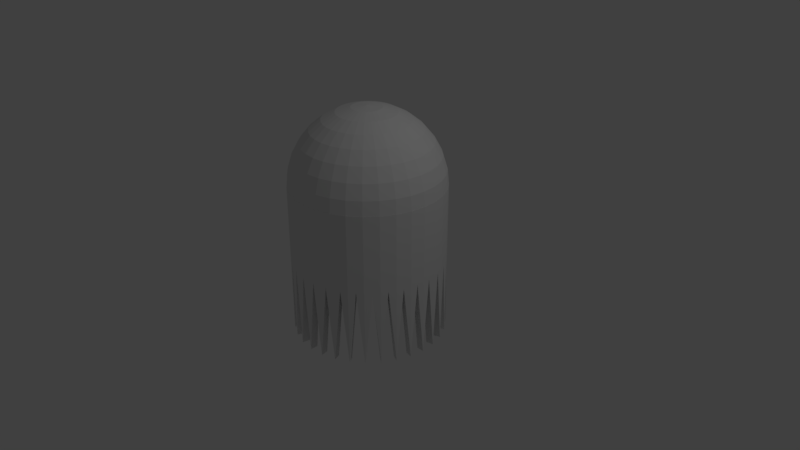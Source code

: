 # Source: chaser.blend  (saved by Blender 2.78.0; exported with 4.5.12 LTS)
import bpy
from mathutils import Matrix  # noqa: F401  (used for matrix-valued properties, if any)

bpy.ops.wm.read_factory_settings(use_empty=True)
scene = bpy.context.scene
scene.name = 'Scene'

# ---- collections
col_collection_1 = bpy.data.collections.new('Collection 1'); scene.collection.children.link(col_collection_1)

# ---- materials (node trees are filled in below, after node groups)
mat_chaser = bpy.data.materials.new('Chaser')
mat_chaser.alpha_threshold = 0.0
mat_chaser.use_transparent_shadow = False
mat_chaser.roughness = 0.5

# ---- material node trees

# ---- world
world_world = bpy.data.worlds.new('World'); scene.world = world_world
world_world.color = (0.05088, 0.05088, 0.05088)
world_world.use_sun_shadow = False
world_world.sun_shadow_jitter_overblur = 0.0
world_world.cycles.sampling_method = 'MANUAL'

# ---- cameras
cam_camera = bpy.data.cameras.new('Camera')
cam_camera.clip_end = 100.0
cam_camera.lens = 35.0
cam_camera.sensor_width = 32.0
cam_camera.sensor_height = 18.0
cam_camera.ortho_scale = 7.314
cam_camera.dof.focus_distance = 0.0
cam_camera.dof.aperture_fstop = 128.0

# ---- lights
light_lamp = bpy.data.lights.new('Lamp', 'POINT')
light_lamp.transmission_factor = 0.0
light_lamp.cutoff_distance = 30.0
light_lamp.energy = 100.0
light_lamp.shadow_buffer_clip_start = 1.001
light_lamp.shadow_soft_size = 0.1
light_lamp.shadow_maximum_resolution = 0.006
light_lamp.use_absolute_resolution = True

# ---- meshes
me_sphere = bpy.data.meshes.new('Sphere')
me_sphere.from_pydata([(0.03806, 0.1913, 0.9808), (0.07466, 0.3753, 0.9239), (0.1084, 0.5449, 0.8315), (0.1379, 0.6935, 0.7071), (0.1622, 0.8155, 0.5556), (0.1802, 0.9061, 0.3827), (0.1913, 0.9619, 0.1951), (0.1951, 0.9808, 7.55e-08), (0.07466, 0.1802, 0.9808), (0.1464, 0.3536, 0.9239), (0.2126, 0.5133, 0.8315), (0.2706, 0.6533, 0.7071), (0.3182, 0.7682, 0.5556), (0.3536, 0.8536, 0.3827), (0.3753, 0.9061, 0.1951), (0.3827, 0.9239, 7.55e-08), (0.1084, 0.1622, 0.9808), (0.2126, 0.3182, 0.9239), (0.3087, 0.4619, 0.8315), (0.3928, 0.5879, 0.7071), (0.4619, 0.6913, 0.5556), (0.5133, 0.7682, 0.3827), (0.5449, 0.8155, 0.1951), (0.5556, 0.8315, 7.55e-08), (0.1379, 0.1379, 0.9808), (0.2706, 0.2706, 0.9239), (0.3928, 0.3928, 0.8315), (0.5, 0.5, 0.7071), (0.5879, 0.5879, 0.5556), (0.6533, 0.6533, 0.3827), (0.6935, 0.6935, 0.1951), (0.7071, 0.7071, 7.55e-08), (0.1622, 0.1084, 0.9808), (0.3182, 0.2126, 0.9239), (0.4619, 0.3087, 0.8315), (0.5879, 0.3928, 0.7071), (0.6913, 0.4619, 0.5556), (0.7682, 0.5133, 0.3827), (0.8155, 0.5449, 0.1951), (0.8315, 0.5556, 7.55e-08), (0.1802, 0.07466, 0.9808), (0.3536, 0.1464, 0.9239), (0.5133, 0.2126, 0.8315), (0.6533, 0.2706, 0.7071), (0.7682, 0.3182, 0.5556), (0.8536, 0.3536, 0.3827), (0.9061, 0.3753, 0.1951), (0.9239, 0.3827, 7.55e-08), (0.1913, 0.03806, 0.9808), (0.3753, 0.07466, 0.9239), (0.5449, 0.1084, 0.8315), (0.6935, 0.1379, 0.7071), (0.8155, 0.1622, 0.5556), (0.9061, 0.1802, 0.3827), (0.9619, 0.1913, 0.1951), (0.9808, 0.1951, 7.55e-08), (0.1951, -3.266e-07, 0.9808), (0.3827, -3.192e-07, 0.9239), (0.5556, -3.117e-07, 0.8315), (0.7071, -3.192e-07, 0.7071), (0.8315, -3.341e-07, 0.5556), (0.9239, -2.745e-07, 0.3827), (0.9808, -3.937e-07, 0.1951), (1.0, -3.788e-07, 7.55e-08), (0.1913, -0.03806, 0.9808), (0.3753, -0.07466, 0.9239), (0.5449, -0.1084, 0.8315), (0.6935, -0.138, 0.7071), (0.8155, -0.1622, 0.5556), (0.9061, -0.1802, 0.3827), (0.9619, -0.1913, 0.1951), (0.9808, -0.1951, 7.55e-08), (0.1802, -0.07466, 0.9808), (0.3536, -0.1464, 0.9239), (0.5133, -0.2126, 0.8315), (0.6533, -0.2706, 0.7071), (0.7682, -0.3182, 0.5556), (0.8536, -0.3536, 0.3827), (0.9061, -0.3753, 0.1951), (0.9239, -0.3827, 7.55e-08), (0.1622, -0.1084, 0.9808), (0.3182, -0.2126, 0.9239), (0.4619, -0.3087, 0.8315), (0.5879, -0.3928, 0.7071), (0.6913, -0.4619, 0.5556), (0.7682, -0.5133, 0.3827), (0.8155, -0.5449, 0.1951), (0.8315, -0.5556, 7.55e-08), (0.1379, -0.138, 0.9808), (0.2706, -0.2706, 0.9239), (0.3928, -0.3928, 0.8315), (0.5, -0.5, 0.7071), (0.5879, -0.5879, 0.5556), (0.6533, -0.6533, 0.3827), (0.6935, -0.6935, 0.1951), (0.7071, -0.7071, 7.55e-08), (0.1084, -0.1622, 0.9808), (0.2126, -0.3182, 0.9239), (0.3087, -0.4619, 0.8315), (0.3928, -0.5879, 0.7071), (0.4619, -0.6913, 0.5556), (0.5133, -0.7682, 0.3827), (0.5449, -0.8155, 0.1951), (0.5556, -0.8315, 7.55e-08), (0.3827, -0.9239, 0.01), (0.07466, -0.1802, 0.9808), (0.1464, -0.3536, 0.9239), (0.2126, -0.5133, 0.8315), (0.2706, -0.6533, 0.7071), (0.3182, -0.7682, 0.5556), (0.3536, -0.8536, 0.3827), (0.3753, -0.9061, 0.1951), (0.3827, -0.9239, 7.55e-08), (1.0, -3.788e-07, 0.01), (0.5556, -0.8315, 0.01), (-1.0, -1.404e-07, 0.01), (0.03806, -0.1913, 0.9808), (0.07466, -0.3753, 0.9239), (0.1084, -0.5449, 0.8315), (0.1379, -0.6935, 0.7071), (0.1622, -0.8155, 0.5556), (0.1802, -0.9061, 0.3827), (0.1913, -0.9619, 0.1951), (0.1951, -0.9808, 7.55e-08), (-0.7071, -0.7071, 0.01), (0.9808, -0.1951, 0.01), (0.7071, -0.7071, 0.01), (-0.9808, -0.1951, 0.01), (-0.3827, 0.9239, 0.01), (-7.212e-09, -0.1951, 0.9808), (4.122e-08, -0.3827, 0.9239), (2.632e-08, -0.5556, 0.8315), (-2.584e-08, -0.7071, 0.7071), (-8.544e-08, -0.8315, 0.5556), (6.357e-08, -0.9239, 0.3827), (-8.544e-08, -0.9808, 0.1951), (-1.003e-07, -1.0, 7.55e-08), (-0.7071, 0.7071, 0.01), (-0.8315, -0.5556, 0.01), (0.9239, -0.3827, 0.01), (0.8315, -0.5556, 0.01), (-0.9239, -0.3827, 0.01), (-0.5556, 0.8315, 0.01), (2.722e-07, 1.0, 0.01), (-0.03806, -0.1913, 0.9808), (-0.07466, -0.3753, 0.9239), (-0.1084, -0.5449, 0.8315), (-0.1379, -0.6935, 0.7071), (-0.1622, -0.8155, 0.5556), (-0.1802, -0.9061, 0.3827), (-0.1913, -0.9619, 0.1951), (-0.1951, -0.9808, 7.55e-08), (-0.9808, 0.1951, 0.01), (0.1951, -0.9808, 0.01), (0.1951, 0.9808, 0.01), (0.3827, 0.9239, 0.01), (-1.003e-07, -1.0, 0.01), (-0.9239, 0.3827, 0.01), (-0.1951, 0.9808, 0.01), (-0.07466, -0.1802, 0.9808), (-0.1464, -0.3536, 0.9239), (-0.2126, -0.5133, 0.8315), (-0.2706, -0.6533, 0.7071), (-0.3182, -0.7682, 0.5556), (-0.3536, -0.8536, 0.3827), (-0.3753, -0.9061, 0.1951), (-0.3827, -0.9239, 7.55e-08), (-0.1951, -0.9808, 0.01), (0.5556, 0.8315, 0.01), (0.7071, 0.7071, 0.01), (-0.3827, -0.9239, 0.01), (-0.8315, 0.5556, 0.01), (-0.1084, -0.1622, 0.9808), (-0.2126, -0.3182, 0.9239), (-0.3087, -0.4619, 0.8315), (-0.3928, -0.5879, 0.7071), (-0.4619, -0.6913, 0.5556), (-0.5133, -0.7682, 0.3827), (-0.5449, -0.8155, 0.1951), (-0.5556, -0.8315, 7.55e-08), (0.8315, 0.5556, 0.01), (0.9239, 0.3827, 0.01), (-0.5556, -0.8315, 0.01), (-0.1379, -0.138, 0.9808), (-0.2706, -0.2706, 0.9239), (-0.3928, -0.3928, 0.8315), (-0.5, -0.5, 0.7071), (-0.5879, -0.5879, 0.5556), (-0.6533, -0.6533, 0.3827), (-0.6935, -0.6935, 0.1951), (-0.7071, -0.7071, 7.55e-08), (0.9808, 0.1951, 0.01), (-2.709e-07, -5.069e-07, 1.0), (-0.1622, -0.1084, 0.9808), (-0.3182, -0.2126, 0.9239), (-0.4619, -0.3087, 0.8315), (-0.5879, -0.3928, 0.7071), (-0.6913, -0.4619, 0.5556), (-0.7682, -0.5133, 0.3827), (-0.8155, -0.5449, 0.1951), (-0.8315, -0.5556, 7.55e-08), (-0.1802, -0.07466, 0.9808), (-0.3536, -0.1464, 0.9239), (-0.5133, -0.2126, 0.8315), (-0.6533, -0.2706, 0.7071), (-0.7682, -0.3182, 0.5556), (-0.8536, -0.3536, 0.3827), (-0.9061, -0.3753, 0.1951), (-0.9239, -0.3827, 7.55e-08), (-0.1913, -0.03806, 0.9808), (-0.3753, -0.07466, 0.9239), (-0.5449, -0.1084, 0.8315), (-0.6935, -0.1379, 0.7071), (-0.8155, -0.1622, 0.5556), (-0.9061, -0.1802, 0.3827), (-0.9619, -0.1913, 0.1951), (-0.9808, -0.1951, 7.55e-08), (-0.1951, -3.117e-07, 0.9808), (-0.3827, -2.819e-07, 0.9239), (-0.5556, -2.819e-07, 0.8315), (-0.7071, -1.851e-07, 0.7071), (-0.8315, -1.404e-07, 0.5556), (-0.9239, -3.192e-07, 0.3827), (-0.9808, -9.567e-08, 0.1951), (-1.0, -1.404e-07, 7.55e-08), (-0.1913, 0.03806, 0.9808), (-0.3753, 0.07466, 0.9239), (-0.5449, 0.1084, 0.8315), (-0.6935, 0.1379, 0.7071), (-0.8155, 0.1622, 0.5556), (-0.9061, 0.1802, 0.3827), (-0.9619, 0.1913, 0.1951), (-0.9808, 0.1951, 7.55e-08), (-0.1802, 0.07466, 0.9808), (-0.3536, 0.1464, 0.9239), (-0.5133, 0.2126, 0.8315), (-0.6533, 0.2706, 0.7071), (-0.7682, 0.3182, 0.5556), (-0.8536, 0.3536, 0.3827), (-0.9061, 0.3753, 0.1951), (-0.9239, 0.3827, 7.55e-08), (-0.1622, 0.1084, 0.9808), (-0.3182, 0.2126, 0.9239), (-0.4619, 0.3087, 0.8315), (-0.5879, 0.3928, 0.7071), (-0.6913, 0.4619, 0.5556), (-0.7682, 0.5133, 0.3827), (-0.8155, 0.5449, 0.1951), (-0.8315, 0.5556, 7.55e-08), (-0.1379, 0.1379, 0.9808), (-0.2706, 0.2706, 0.9239), (-0.3928, 0.3928, 0.8315), (-0.5, 0.5, 0.7071), (-0.5879, 0.5879, 0.5556), (-0.6533, 0.6533, 0.3827), (-0.6935, 0.6935, 0.1951), (-0.7071, 0.7071, 7.55e-08), (-0.1084, 0.1622, 0.9808), (-0.2126, 0.3182, 0.9239), (-0.3087, 0.4619, 0.8315), (-0.3928, 0.5879, 0.7071), (-0.4619, 0.6913, 0.5556), (-0.5133, 0.7682, 0.3827), (-0.5449, 0.8155, 0.1951), (-0.5556, 0.8315, 7.55e-08), (-0.07466, 0.1802, 0.9808), (-0.1464, 0.3536, 0.9239), (-0.2126, 0.5133, 0.8315), (-0.2706, 0.6533, 0.7071), (-0.3182, 0.7682, 0.5556), (-0.3536, 0.8536, 0.3827), (-0.3753, 0.9061, 0.1951), (-0.3827, 0.9239, 7.55e-08), (-0.03806, 0.1913, 0.9808), (-0.07466, 0.3753, 0.9239), (-0.1084, 0.5449, 0.8315), (-0.1379, 0.6935, 0.7071), (-0.1622, 0.8155, 0.5556), (-0.1802, 0.9061, 0.3827), (-0.1913, 0.9619, 0.1951), (-0.1951, 0.9808, 7.55e-08), (3.749e-08, 0.1951, 0.9808), (7.847e-08, 0.3827, 0.9239), (1.083e-07, 0.5556, 0.8315), (1.53e-07, 0.7071, 0.7071), (2.722e-07, 0.8315, 0.5556), (6.357e-08, 0.9239, 0.3827), (2.573e-07, 0.9808, 0.1951), (2.722e-07, 1.0, 7.55e-08), (2.447e-07, -4.252e-07, 7.55e-08)], [], [(285, 284, 3, 4), (286, 285, 4, 5), (287, 286, 5, 6), (288, 287, 6, 7), (281, 192, 0), (282, 281, 0, 1), (283, 282, 1, 2), (284, 283, 2, 3), (3, 2, 10, 11), (4, 3, 11, 12), (5, 4, 12, 13), (6, 5, 13, 14), (7, 6, 14, 15), (0, 192, 8), (1, 0, 8, 9), (2, 1, 9, 10), (15, 14, 22, 23), (8, 192, 16), (9, 8, 16, 17), (10, 9, 17, 18), (11, 10, 18, 19), (12, 11, 19, 20), (13, 12, 20, 21), (14, 13, 21, 22), (19, 18, 26, 27), (20, 19, 27, 28), (21, 20, 28, 29), (22, 21, 29, 30), (23, 22, 30, 31), (16, 192, 24), (17, 16, 24, 25), (18, 17, 25, 26), (31, 30, 38, 39), (24, 192, 32), (25, 24, 32, 33), (26, 25, 33, 34), (27, 26, 34, 35), (28, 27, 35, 36), (29, 28, 36, 37), (30, 29, 37, 38), (36, 35, 43, 44), (37, 36, 44, 45), (38, 37, 45, 46), (39, 38, 46, 47), (32, 192, 40), (33, 32, 40, 41), (34, 33, 41, 42), (35, 34, 42, 43), (41, 40, 48, 49), (42, 41, 49, 50), (43, 42, 50, 51), (44, 43, 51, 52), (45, 44, 52, 53), (46, 45, 53, 54), (47, 46, 54, 55), (40, 192, 48), (53, 52, 60, 61), (54, 53, 61, 62), (55, 54, 62, 63), (48, 192, 56), (49, 48, 56, 57), (50, 49, 57, 58), (51, 50, 58, 59), (52, 51, 59, 60), (57, 56, 64, 65), (58, 57, 65, 66), (59, 58, 66, 67), (60, 59, 67, 68), (61, 60, 68, 69), (62, 61, 69, 70), (63, 62, 70, 71), (56, 192, 64), (69, 68, 76, 77), (70, 69, 77, 78), (71, 70, 78, 79), (64, 192, 72), (65, 64, 72, 73), (66, 65, 73, 74), (67, 66, 74, 75), (68, 67, 75, 76), (74, 73, 81, 82), (75, 74, 82, 83), (76, 75, 83, 84), (77, 76, 84, 85), (78, 77, 85, 86), (79, 78, 86, 87), (72, 192, 80), (73, 72, 80, 81), (86, 85, 93, 94), (87, 86, 94, 95), (80, 192, 88), (81, 80, 88, 89), (82, 81, 89, 90), (83, 82, 90, 91), (84, 83, 91, 92), (85, 84, 92, 93), (90, 89, 97, 98), (91, 90, 98, 99), (92, 91, 99, 100), (93, 92, 100, 101), (94, 93, 101, 102), (95, 94, 102, 103), (88, 192, 96), (89, 88, 96, 97), (102, 101, 110, 111), (200, 190, 124, 138), (103, 102, 111, 112), (96, 192, 105), (216, 208, 141, 127), (97, 96, 105, 106), (98, 97, 106, 107), (99, 98, 107, 108), (100, 99, 108, 109), (101, 100, 109, 110), (108, 107, 118, 119), (109, 108, 119, 120), (110, 109, 120, 121), (79, 71, 125, 139), (111, 110, 121, 122), (272, 264, 142, 128), (112, 111, 122, 123), (105, 192, 116), (136, 123, 153, 156), (106, 105, 116, 117), (123, 112, 104, 153), (107, 106, 117, 118), (71, 63, 113, 125), (123, 122, 135, 136), (116, 192, 129), (232, 224, 115, 152), (117, 116, 129, 130), (208, 200, 138, 141), (118, 117, 130, 131), (166, 151, 167, 170), (119, 118, 131, 132), (240, 232, 152, 157), (120, 119, 132, 133), (15, 7, 154, 155), (121, 120, 133, 134), (179, 166, 170, 182), (122, 121, 134, 135), (288, 280, 158, 143), (133, 132, 147, 148), (224, 216, 127, 115), (134, 133, 148, 149), (248, 240, 157, 171), (135, 134, 149, 150), (143, 158, 128, 142, 137, 171, 157, 152, 115, 127, 141, 138, 124, 182, 170, 167, 156, 153, 104, 114, 126, 140, 139, 125, 113, 191, 181, 180, 169, 168, 155, 154), (136, 135, 150, 151), (129, 192, 144), (151, 136, 156, 167), (130, 129, 144, 145), (47, 39, 180, 181), (131, 130, 145, 146), (103, 95, 126, 114), (132, 131, 146, 147), (144, 192, 159), (23, 15, 155, 168), (145, 144, 159, 160), (264, 256, 137, 142), (146, 145, 160, 161), (256, 248, 171, 137), (147, 146, 161, 162), (7, 288, 143, 154), (148, 147, 162, 163), (31, 23, 168, 169), (149, 148, 163, 164), (63, 55, 191, 113), (150, 149, 164, 165), (112, 103, 114, 104), (151, 150, 165, 166), (163, 162, 175, 176), (164, 163, 176, 177), (190, 179, 182, 124), (165, 164, 177, 178), (87, 79, 139, 140), (166, 165, 178, 179), (159, 192, 172), (39, 31, 169, 180), (160, 159, 172, 173), (280, 272, 128, 158), (161, 160, 173, 174), (162, 161, 174, 175), (95, 87, 140, 126), (173, 172, 183, 184), (174, 173, 184, 185), (175, 174, 185, 186), (176, 175, 186, 187), (177, 176, 187, 188), (178, 177, 188, 189), (55, 47, 181, 191), (179, 178, 189, 190), (172, 192, 183), (188, 187, 197, 198), (189, 188, 198, 199), (190, 189, 199, 200), (183, 192, 193), (184, 183, 193, 194), (185, 184, 194, 195), (186, 185, 195, 196), (187, 186, 196, 197), (194, 193, 201, 202), (195, 194, 202, 203), (196, 195, 203, 204), (197, 196, 204, 205), (198, 197, 205, 206), (199, 198, 206, 207), (200, 199, 207, 208), (193, 192, 201), (206, 205, 213, 214), (207, 206, 214, 215), (208, 207, 215, 216), (201, 192, 209), (202, 201, 209, 210), (203, 202, 210, 211), (204, 203, 211, 212), (205, 204, 212, 213), (211, 210, 218, 219), (212, 211, 219, 220), (213, 212, 220, 221), (214, 213, 221, 222), (215, 214, 222, 223), (216, 215, 223, 224), (209, 192, 217), (210, 209, 217, 218), (223, 222, 230, 231), (224, 223, 231, 232), (217, 192, 225), (218, 217, 225, 226), (219, 218, 226, 227), (220, 219, 227, 228), (221, 220, 228, 229), (222, 221, 229, 230), (228, 227, 235, 236), (229, 228, 236, 237), (230, 229, 237, 238), (231, 230, 238, 239), (232, 231, 239, 240), (225, 192, 233), (226, 225, 233, 234), (227, 226, 234, 235), (240, 239, 247, 248), (233, 192, 241), (234, 233, 241, 242), (235, 234, 242, 243), (236, 235, 243, 244), (237, 236, 244, 245), (238, 237, 245, 246), (239, 238, 246, 247), (244, 243, 251, 252), (245, 244, 252, 253), (246, 245, 253, 254), (247, 246, 254, 255), (248, 247, 255, 256), (241, 192, 249), (242, 241, 249, 250), (243, 242, 250, 251), (256, 255, 263, 264), (249, 192, 257), (250, 249, 257, 258), (251, 250, 258, 259), (252, 251, 259, 260), (253, 252, 260, 261), (254, 253, 261, 262), (255, 254, 262, 263), (261, 260, 268, 269), (262, 261, 269, 270), (263, 262, 270, 271), (264, 263, 271, 272), (257, 192, 265), (258, 257, 265, 266), (259, 258, 266, 267), (260, 259, 267, 268), (265, 192, 273), (266, 265, 273, 274), (267, 266, 274, 275), (268, 267, 275, 276), (269, 268, 276, 277), (270, 269, 277, 278), (271, 270, 278, 279), (272, 271, 279, 280), (277, 276, 284, 285), (278, 277, 285, 286), (279, 278, 286, 287), (280, 279, 287, 288), (273, 192, 281), (274, 273, 281, 282), (275, 274, 282, 283), (276, 275, 283, 284), (288, 7, 289), (7, 15, 289), (15, 23, 289), (23, 31, 289), (31, 39, 289), (39, 47, 289), (47, 55, 289), (55, 63, 289), (63, 71, 289), (71, 79, 289), (79, 87, 289), (87, 95, 289), (95, 103, 289), (103, 112, 289), (112, 123, 289), (123, 136, 289), (136, 151, 289), (151, 166, 289), (166, 179, 289), (179, 190, 289), (190, 200, 289), (200, 208, 289), (208, 216, 289), (216, 224, 289), (224, 232, 289), (232, 240, 289), (240, 248, 289), (248, 256, 289), (256, 264, 289), (264, 272, 289), (272, 280, 289), (280, 288, 289)])
me_sphere.materials.append(mat_chaser)
me_sphere.use_remesh_preserve_volume = False
me_sphere.use_remesh_preserve_attributes = False
me_sphere.use_mirror_vertex_groups = False
me_sphere.update()
me_cylinder = bpy.data.meshes.new('Cylinder')
me_cylinder.from_pydata([(0.0, 1.0, -1.0), (0.0, 1.0, 1.0), (0.1951, 0.9808, -1.0), (0.1951, 0.9808, 1.0), (0.3827, 0.9239, -1.0), (0.3827, 0.9239, 1.0), (0.5556, 0.8315, -1.0), (0.5556, 0.8315, 1.0), (0.7071, 0.7071, -1.0), (0.7071, 0.7071, 1.0), (0.8315, 0.5556, -1.0), (0.8315, 0.5556, 1.0), (0.9239, 0.3827, -1.0), (0.9239, 0.3827, 1.0), (0.9808, 0.1951, -1.0), (0.9808, 0.1951, 1.0), (1.0, 7.55e-08, -1.0), (1.0, 7.55e-08, 1.0), (0.9808, -0.1951, -1.0), (0.9808, -0.1951, 1.0), (0.9239, -0.3827, -1.0), (0.9239, -0.3827, 1.0), (0.8315, -0.5556, -1.0), (0.8315, -0.5556, 1.0), (0.7071, -0.7071, -1.0), (0.7071, -0.7071, 1.0), (0.5556, -0.8315, -1.0), (0.5556, -0.8315, 1.0), (0.3827, -0.9239, -1.0), (0.3827, -0.9239, 1.0), (0.1951, -0.9808, -1.0), (0.1951, -0.9808, 1.0), (-3.258e-07, -1.0, -1.0), (-3.258e-07, -1.0, 1.0), (-0.1951, -0.9808, -1.0), (-0.1951, -0.9808, 1.0), (-0.3827, -0.9239, -1.0), (-0.3827, -0.9239, 1.0), (-0.5556, -0.8315, -1.0), (-0.5556, -0.8315, 1.0), (-0.7071, -0.7071, -1.0), (-0.7071, -0.7071, 1.0), (-0.8315, -0.5556, -1.0), (-0.8315, -0.5556, 1.0), (-0.9239, -0.3827, -1.0), (-0.9239, -0.3827, 1.0), (-0.9808, -0.1951, -1.0), (-0.9808, -0.1951, 1.0), (-1.0, 9.656e-07, -1.0), (-1.0, 9.656e-07, 1.0), (-0.9808, 0.1951, -1.0), (-0.9808, 0.1951, 1.0), (-0.9239, 0.3827, -1.0), (-0.9239, 0.3827, 1.0), (-0.8315, 0.5556, -1.0), (-0.8315, 0.5556, 1.0), (-0.7071, 0.7071, -1.0), (-0.7071, 0.7071, 1.0), (-0.5556, 0.8315, -1.0), (-0.5556, 0.8315, 1.0), (-0.3827, 0.9239, -1.0), (-0.3827, 0.9239, 1.0), (-0.1951, 0.9808, -1.0), (-0.1951, 0.9808, 1.0), (0.09755, 0.9904, 0.0), (0.2889, 0.9523, 0.0), (0.4691, 0.8777, 0.0), (0.6313, 0.7693, 0.0), (0.7693, 0.6313, 0.0), (0.8777, 0.4691, 0.0), (0.9523, 0.2889, 0.0), (0.9904, 0.09755, 0.0), (0.9904, -0.09755, 0.0), (0.9523, -0.2889, 0.0), (0.8777, -0.4691, 0.0), (0.7693, -0.6313, 0.0), (0.6313, -0.7693, 0.0), (0.4691, -0.8777, 0.0), (0.2889, -0.9523, 0.0), (0.09754, -0.9904, 0.0), (-0.09755, -0.9904, 0.0), (-0.2889, -0.9523, 0.0), (-0.4691, -0.8777, 0.0), (-0.6313, -0.7693, 0.0), (-0.7693, -0.6313, 0.0), (-0.8777, -0.4691, 0.0), (-0.9523, -0.2889, 0.0), (-0.9904, -0.09754, 0.0), (-0.9904, 0.09755, 0.0), (-0.9523, 0.2889, 0.0), (-0.8777, 0.4691, 0.0), (-0.7693, 0.6313, 0.0), (-0.6313, 0.7693, 0.0), (-0.4691, 0.8777, 0.0), (-0.2889, 0.9523, 0.0), (-0.09754, 0.9904, 0.0)], [(2, 0), (4, 2), (6, 4), (8, 6), (10, 8), (12, 10), (14, 12), (16, 14), (18, 16), (20, 18), (22, 20), (24, 22), (26, 24), (28, 26), (30, 28), (32, 30), (34, 32), (36, 34), (38, 36), (40, 38), (42, 40), (44, 42), (46, 44), (48, 46), (50, 48), (52, 50), (54, 52), (56, 54), (58, 56), (60, 58), (62, 60), (0, 62)], [(2, 3, 65), (4, 5, 66), (6, 7, 67), (8, 9, 68), (10, 11, 69), (12, 13, 70), (14, 15, 71), (16, 17, 72), (18, 19, 73), (20, 21, 74), (22, 23, 75), (24, 25, 76), (26, 27, 77), (28, 29, 78), (30, 31, 79), (32, 33, 80), (34, 35, 81), (36, 37, 82), (38, 39, 83), (40, 41, 84), (42, 43, 85), (44, 45, 86), (46, 47, 87), (48, 49, 88), (50, 51, 89), (52, 53, 90), (54, 55, 91), (56, 57, 92), (58, 59, 93), (60, 61, 94), (62, 63, 95), (0, 1, 64), (1, 3, 64), (3, 2, 64), (3, 5, 65), (5, 4, 65), (5, 7, 66), (7, 6, 66), (7, 9, 67), (9, 8, 67), (9, 11, 68), (11, 10, 68), (11, 13, 69), (13, 12, 69), (13, 15, 70), (15, 14, 70), (15, 17, 71), (17, 16, 71), (17, 19, 72), (19, 18, 72), (19, 21, 73), (21, 20, 73), (21, 23, 74), (23, 22, 74), (23, 25, 75), (25, 24, 75), (25, 27, 76), (27, 26, 76), (27, 29, 77), (29, 28, 77), (29, 31, 78), (31, 30, 78), (31, 33, 79), (33, 32, 79), (33, 35, 80), (35, 34, 80), (35, 37, 81), (37, 36, 81), (37, 39, 82), (39, 38, 82), (39, 41, 83), (41, 40, 83), (41, 43, 84), (43, 42, 84), (43, 45, 85), (45, 44, 85), (45, 47, 86), (47, 46, 86), (47, 49, 87), (49, 48, 87), (49, 51, 88), (51, 50, 88), (51, 53, 89), (53, 52, 89), (53, 55, 90), (55, 54, 90), (55, 57, 91), (57, 56, 91), (57, 59, 92), (59, 58, 92), (59, 61, 93), (61, 60, 93), (61, 63, 94), (63, 62, 94), (63, 1, 95), (1, 0, 95)])
me_cylinder.materials.append(mat_chaser)
me_cylinder.use_remesh_preserve_volume = False
me_cylinder.use_remesh_preserve_attributes = False
me_cylinder.use_mirror_vertex_groups = False
me_cylinder.update()

# ---- objects
ob_head = bpy.data.objects.new('Head', me_sphere)
ob_body = bpy.data.objects.new('Body', me_cylinder)
ob_lamp = bpy.data.objects.new('Lamp', light_lamp)
ob_camera = bpy.data.objects.new('Camera', cam_camera)

# ---- transforms, parenting, visibility, modifiers, constraints
ob_head.location = (0.0, 0.0, 1.0)
ob_head.lineart.crease_threshold = 0.0
ob_body.location = (0.0, 0.0, 0.0)
ob_body.lineart.crease_threshold = 0.0
_m = ob_body.modifiers.new('Solidify', 'SOLIDIFY')
_m.thickness = 0.1
_m.nonmanifold_thickness_mode = 'FIXED'
_m.nonmanifold_merge_threshold = 0.0003
ob_lamp.location = (4.076, 1.005, 5.904)
ob_lamp.rotation_euler = (0.6503, 0.05522, 1.866)
ob_lamp.lock_rotations_4d = False
ob_lamp.empty_display_type = 'ARROWS'
ob_lamp.color = (0.0, 0.0, 0.0, 0.0)
ob_lamp.lineart.crease_threshold = 0.0
ob_camera.location = (7.481, -6.508, 5.344)
ob_camera.rotation_euler = (1.109, 0.0, 0.8149)
ob_camera.lock_rotations_4d = False
ob_camera.empty_display_type = 'ARROWS'
ob_camera.color = (0.0, 0.0, 0.0, 0.0)
ob_camera.display_type = 'WIRE'
ob_camera.lineart.crease_threshold = 0.0

# ---- collection membership
col_collection_1.objects.link(ob_head)
col_collection_1.objects.link(ob_body)
col_collection_1.objects.link(ob_lamp)
col_collection_1.objects.link(ob_camera)

# ---- scene / render settings (as saved in the file)
scene.camera = ob_camera
scene.frame_start = 1; scene.frame_end = 250; scene.frame_set(1)
scene.render.engine = 'BLENDER_EEVEE_NEXT'
scene.render.resolution_percentage = 50
scene.render.dither_intensity = 0.0
scene.cycles.use_denoising = False
scene.cycles.samples = 128
scene.cycles.sampling_pattern = 'TABULATED_SOBOL'
scene.cycles.light_sampling_threshold = 0.0
scene.cycles.use_adaptive_sampling = False
scene.cycles.use_light_tree = False
scene.cycles.blur_glossy = 0.0
scene.cycles.sample_clamp_indirect = 0.0
scene.view_settings.view_transform = 'Standard'
bpy.context.view_layer.update()
